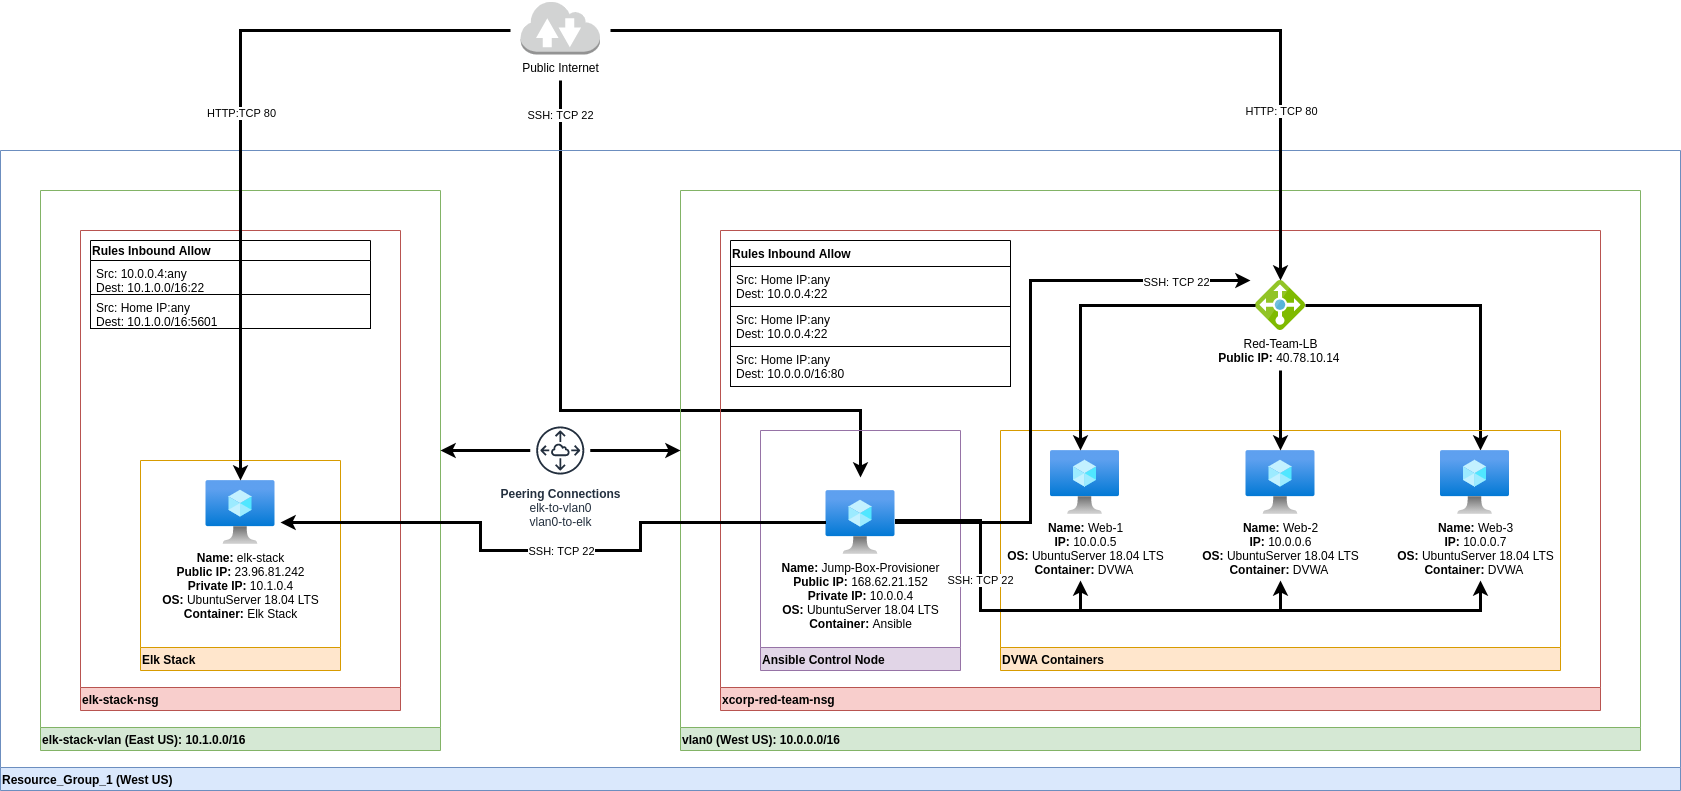

The diagram above was exported from draw.io. Its source (the exported page's mxGraphModel, read from the mxfile embedded in the PNG):
<mxGraphModel dx="926" dy="2078" grid="1" gridSize="10" guides="1" tooltips="1" connect="1" arrows="1" fold="1" page="1" pageScale="1" pageWidth="850" pageHeight="1100" math="0" shadow="0">
  <root>
    <mxCell id="0" />
    <mxCell id="1" parent="0" />
    <mxCell id="fiCSA2lZIgZWb1Xy6RH1-21" value="&lt;b&gt;Name:&amp;nbsp;&lt;/b&gt;elk-stack&lt;br&gt;&lt;b&gt;Public IP:&amp;nbsp;&lt;/b&gt;23.96.81.242&lt;br&gt;&lt;b&gt;Private IP:&lt;/b&gt; 10.1.0.4&lt;br&gt;&lt;b&gt;OS:&amp;nbsp;&lt;/b&gt;UbuntuServer 18.04 LTS&lt;br&gt;&lt;b&gt;Container: &lt;/b&gt;Elk Stack" style="aspect=fixed;html=1;points=[];align=center;image;fontSize=12;image=img/lib/azure2/compute/Virtual_Machine.svg;" parent="1" vertex="1">
      <mxGeometry x="325.5" y="450" width="69" height="64" as="geometry" />
    </mxCell>
    <mxCell id="fiCSA2lZIgZWb1Xy6RH1-89" style="edgeStyle=orthogonalEdgeStyle;rounded=0;orthogonalLoop=1;jettySize=auto;html=1;startArrow=none;startFill=0;fontSize=12;strokeWidth=3;" parent="1" edge="1">
      <mxGeometry relative="1" as="geometry">
        <mxPoint x="980" y="447" as="targetPoint" />
        <Array as="points">
          <mxPoint x="680" y="380" />
          <mxPoint x="980" y="380" />
        </Array>
        <mxPoint x="680" y="50" as="sourcePoint" />
      </mxGeometry>
    </mxCell>
    <mxCell id="4EObzAzV7H_4Zm5RiMsf-54" value="SSH: TCP 22" style="edgeLabel;html=1;align=center;verticalAlign=middle;resizable=0;points=[];" parent="fiCSA2lZIgZWb1Xy6RH1-89" vertex="1" connectable="0">
      <mxGeometry x="-0.9024" y="-1" relative="1" as="geometry">
        <mxPoint as="offset" />
      </mxGeometry>
    </mxCell>
    <mxCell id="fiCSA2lZIgZWb1Xy6RH1-1" value="Public Internet" style="outlineConnect=0;dashed=0;verticalLabelPosition=bottom;verticalAlign=top;align=center;html=1;shape=mxgraph.aws3.internet_2;fillColor=#D2D3D3;gradientColor=none;" parent="1" vertex="1">
      <mxGeometry x="640" y="-30" width="79.5" height="54" as="geometry" />
    </mxCell>
    <mxCell id="fiCSA2lZIgZWb1Xy6RH1-28" value="vlan0 (West US): 10.0.0.0/16" style="swimlane;align=left;direction=west;fillColor=#d5e8d4;strokeColor=#82b366;" parent="1" vertex="1">
      <mxGeometry x="800" y="160" width="960" height="560" as="geometry" />
    </mxCell>
    <mxCell id="fiCSA2lZIgZWb1Xy6RH1-54" value="Ansible Control Node" style="swimlane;align=left;direction=west;fillColor=#e1d5e7;strokeColor=#9673a6;" parent="fiCSA2lZIgZWb1Xy6RH1-28" vertex="1">
      <mxGeometry x="80" y="240" width="200" height="240" as="geometry" />
    </mxCell>
    <mxCell id="fiCSA2lZIgZWb1Xy6RH1-18" value="&lt;b&gt;Name:&amp;nbsp;&lt;/b&gt;Jump-Box-Provisioner&lt;br&gt;&lt;b&gt;Public IP:&lt;/b&gt; 168.62.21.152&lt;br&gt;&lt;b&gt;Private IP:&lt;/b&gt; 10.0.0.4&lt;br&gt;&lt;b&gt;OS: &lt;/b&gt;UbuntuServer 18.04 LTS&lt;br&gt;&lt;b&gt;Container:&lt;/b&gt;&amp;nbsp;Ansible" style="aspect=fixed;html=1;points=[];align=center;image;fontSize=12;image=img/lib/azure2/compute/Virtual_Machine.svg;" parent="fiCSA2lZIgZWb1Xy6RH1-54" vertex="1">
      <mxGeometry x="65.5" y="60" width="69" height="64" as="geometry" />
    </mxCell>
    <mxCell id="fiCSA2lZIgZWb1Xy6RH1-58" value="xcorp-red-team-nsg" style="swimlane;align=left;direction=west;fillColor=#f8cecc;strokeColor=#b85450;" parent="fiCSA2lZIgZWb1Xy6RH1-28" vertex="1">
      <mxGeometry x="40" y="40" width="880" height="480" as="geometry" />
    </mxCell>
    <mxCell id="4EObzAzV7H_4Zm5RiMsf-48" style="edgeStyle=orthogonalEdgeStyle;rounded=0;orthogonalLoop=1;jettySize=auto;html=1;strokeWidth=3;" parent="fiCSA2lZIgZWb1Xy6RH1-58" source="fiCSA2lZIgZWb1Xy6RH1-6" edge="1">
      <mxGeometry relative="1" as="geometry">
        <mxPoint x="760" y="220" as="targetPoint" />
      </mxGeometry>
    </mxCell>
    <mxCell id="fiCSA2lZIgZWb1Xy6RH1-6" value="Red-Team-LB&lt;br&gt;&lt;b&gt;Public IP:&amp;nbsp;&lt;/b&gt;40.78.10.14&amp;nbsp;" style="aspect=fixed;html=1;points=[];align=center;image;fontSize=12;image=img/lib/mscae/Load_Balancer_feature.svg;" parent="fiCSA2lZIgZWb1Xy6RH1-58" vertex="1">
      <mxGeometry x="535" y="50" width="50" height="50" as="geometry" />
    </mxCell>
    <mxCell id="fiCSA2lZIgZWb1Xy6RH1-55" value="DVWA Containers" style="swimlane;align=left;direction=west;fillColor=#ffe6cc;strokeColor=#d79b00;" parent="fiCSA2lZIgZWb1Xy6RH1-58" vertex="1">
      <mxGeometry x="280" y="200" width="560" height="240" as="geometry" />
    </mxCell>
    <mxCell id="fiCSA2lZIgZWb1Xy6RH1-15" value="&lt;b&gt;Name:&amp;nbsp;&lt;/b&gt;Web-1&lt;br&gt;&lt;div&gt;&lt;b&gt;IP:&amp;nbsp;&lt;/b&gt;10.0.0.5&lt;/div&gt;&lt;div&gt;&lt;b&gt;OS:&amp;nbsp;&lt;/b&gt;UbuntuServer 18.04 LTS&lt;/div&gt;&lt;div&gt;&lt;b&gt;Container: &lt;/b&gt;DVWA&amp;nbsp;&lt;/div&gt;" style="aspect=fixed;html=1;points=[];align=center;image;fontSize=12;image=img/lib/azure2/compute/Virtual_Machine.svg;" parent="fiCSA2lZIgZWb1Xy6RH1-55" vertex="1">
      <mxGeometry x="50" y="20" width="69" height="64" as="geometry" />
    </mxCell>
    <mxCell id="fiCSA2lZIgZWb1Xy6RH1-16" value="&lt;b&gt;Name:&amp;nbsp;&lt;/b&gt;Web-2&lt;br&gt;&lt;div&gt;&lt;b&gt;IP:&amp;nbsp;&lt;/b&gt;10.0.0.6&lt;/div&gt;&lt;div&gt;&lt;b&gt;OS:&amp;nbsp;&lt;/b&gt;UbuntuServer 18.04 LTS&lt;/div&gt;&lt;div&gt;&lt;b&gt;Container:&amp;nbsp;&lt;/b&gt;DVWA&amp;nbsp;&lt;br&gt;&lt;/div&gt;" style="aspect=fixed;html=1;points=[];align=center;image;fontSize=12;image=img/lib/azure2/compute/Virtual_Machine.svg;" parent="fiCSA2lZIgZWb1Xy6RH1-55" vertex="1">
      <mxGeometry x="245.5" y="20" width="69" height="64" as="geometry" />
    </mxCell>
    <mxCell id="fiCSA2lZIgZWb1Xy6RH1-17" value="&lt;b&gt;Name:&amp;nbsp;&lt;/b&gt;Web-3&lt;br&gt;&lt;div&gt;&lt;b&gt;IP:&amp;nbsp;&lt;/b&gt;10.0.0.7&lt;/div&gt;&lt;div&gt;&lt;b&gt;OS:&amp;nbsp;&lt;/b&gt;UbuntuServer 18.04 LTS&lt;/div&gt;&lt;div&gt;&lt;b&gt;Container:&amp;nbsp;&lt;/b&gt;DVWA&amp;nbsp;&lt;br&gt;&lt;/div&gt;" style="aspect=fixed;html=1;points=[];align=center;image;fontSize=12;image=img/lib/azure2/compute/Virtual_Machine.svg;" parent="fiCSA2lZIgZWb1Xy6RH1-55" vertex="1">
      <mxGeometry x="440" y="20" width="69" height="64" as="geometry" />
    </mxCell>
    <mxCell id="fiCSA2lZIgZWb1Xy6RH1-80" value="Rules Inbound Allow" style="swimlane;fontStyle=1;childLayout=stackLayout;horizontal=1;startSize=26;fillColor=none;horizontalStack=0;resizeParent=1;resizeParentMax=0;resizeLast=0;collapsible=1;marginBottom=0;align=left;" parent="fiCSA2lZIgZWb1Xy6RH1-58" vertex="1">
      <mxGeometry x="10" y="10" width="280" height="146" as="geometry" />
    </mxCell>
    <mxCell id="4EObzAzV7H_4Zm5RiMsf-42" value="Src: Home IP:any&#10;Dest: 10.0.0.4:22" style="text;fillColor=none;spacingLeft=4;spacingRight=4;overflow=hidden;rotatable=0;points=[[0,0.5],[1,0.5]];portConstraint=eastwest;fontSize=12;strokeColor=#000000;" parent="fiCSA2lZIgZWb1Xy6RH1-80" vertex="1">
      <mxGeometry y="26" width="280" height="40" as="geometry" />
    </mxCell>
    <mxCell id="4EObzAzV7H_4Zm5RiMsf-43" value="Src: Home IP:any&#10;Dest: 10.0.0.4:22" style="text;fillColor=none;spacingLeft=4;spacingRight=4;overflow=hidden;rotatable=0;points=[[0,0.5],[1,0.5]];portConstraint=eastwest;fontSize=12;strokeColor=#000000;" parent="fiCSA2lZIgZWb1Xy6RH1-80" vertex="1">
      <mxGeometry y="66" width="280" height="40" as="geometry" />
    </mxCell>
    <mxCell id="fiCSA2lZIgZWb1Xy6RH1-82" value="Src: Home IP:any&#10;Dest: 10.0.0.0/16:80" style="text;fillColor=none;align=left;verticalAlign=top;spacingLeft=4;spacingRight=4;overflow=hidden;rotatable=0;points=[[0,0.5],[1,0.5]];portConstraint=eastwest;strokeColor=#000000;" parent="fiCSA2lZIgZWb1Xy6RH1-80" vertex="1">
      <mxGeometry y="106" width="280" height="40" as="geometry" />
    </mxCell>
    <mxCell id="4EObzAzV7H_4Zm5RiMsf-1" style="edgeStyle=orthogonalEdgeStyle;rounded=0;orthogonalLoop=1;jettySize=auto;html=1;strokeWidth=3;" parent="fiCSA2lZIgZWb1Xy6RH1-28" source="fiCSA2lZIgZWb1Xy6RH1-18" edge="1">
      <mxGeometry relative="1" as="geometry">
        <mxPoint x="800" y="390" as="targetPoint" />
        <Array as="points">
          <mxPoint x="300" y="332" />
          <mxPoint x="300" y="420" />
          <mxPoint x="800" y="420" />
        </Array>
      </mxGeometry>
    </mxCell>
    <mxCell id="4EObzAzV7H_4Zm5RiMsf-2" style="edgeStyle=orthogonalEdgeStyle;rounded=0;orthogonalLoop=1;jettySize=auto;html=1;strokeWidth=3;" parent="fiCSA2lZIgZWb1Xy6RH1-28" source="fiCSA2lZIgZWb1Xy6RH1-18" edge="1">
      <mxGeometry relative="1" as="geometry">
        <mxPoint x="600" y="390" as="targetPoint" />
        <Array as="points">
          <mxPoint x="300" y="330" />
          <mxPoint x="300" y="420" />
          <mxPoint x="600" y="420" />
        </Array>
      </mxGeometry>
    </mxCell>
    <mxCell id="4EObzAzV7H_4Zm5RiMsf-3" style="edgeStyle=orthogonalEdgeStyle;rounded=0;orthogonalLoop=1;jettySize=auto;html=1;strokeWidth=3;" parent="fiCSA2lZIgZWb1Xy6RH1-28" source="fiCSA2lZIgZWb1Xy6RH1-18" edge="1">
      <mxGeometry relative="1" as="geometry">
        <mxPoint x="400" y="390" as="targetPoint" />
        <Array as="points">
          <mxPoint x="300" y="332" />
          <mxPoint x="300" y="420" />
          <mxPoint x="400" y="420" />
          <mxPoint x="400" y="390" />
        </Array>
      </mxGeometry>
    </mxCell>
    <mxCell id="4EObzAzV7H_4Zm5RiMsf-18" value="SSH: TCP 22" style="edgeLabel;html=1;align=center;verticalAlign=middle;resizable=0;points=[];" parent="4EObzAzV7H_4Zm5RiMsf-3" vertex="1" connectable="0">
      <mxGeometry x="-0.061" y="-1" relative="1" as="geometry">
        <mxPoint y="1" as="offset" />
      </mxGeometry>
    </mxCell>
    <mxCell id="fiCSA2lZIgZWb1Xy6RH1-29" value="elk-stack-vlan (East US): 10.1.0.0/16" style="swimlane;align=left;direction=west;fillColor=#d5e8d4;strokeColor=#82b366;" parent="1" vertex="1">
      <mxGeometry x="160" y="160" width="400" height="560" as="geometry" />
    </mxCell>
    <mxCell id="fiCSA2lZIgZWb1Xy6RH1-59" value="elk-stack-nsg" style="swimlane;align=left;direction=west;fillColor=#f8cecc;strokeColor=#b85450;" parent="fiCSA2lZIgZWb1Xy6RH1-29" vertex="1">
      <mxGeometry x="40" y="40" width="320" height="480" as="geometry" />
    </mxCell>
    <mxCell id="fiCSA2lZIgZWb1Xy6RH1-56" value="Elk Stack" style="swimlane;align=left;direction=west;fillColor=#ffe6cc;strokeColor=#d79b00;" parent="fiCSA2lZIgZWb1Xy6RH1-59" vertex="1">
      <mxGeometry x="60" y="230" width="200" height="210" as="geometry" />
    </mxCell>
    <mxCell id="fiCSA2lZIgZWb1Xy6RH1-70" value="Rules Inbound Allow" style="swimlane;fontStyle=1;childLayout=stackLayout;horizontal=1;startSize=20;fillColor=none;horizontalStack=0;resizeParent=1;resizeParentMax=0;resizeLast=0;collapsible=1;marginBottom=0;align=left;" parent="fiCSA2lZIgZWb1Xy6RH1-59" vertex="1">
      <mxGeometry x="10" y="10" width="280" height="88" as="geometry" />
    </mxCell>
    <mxCell id="fiCSA2lZIgZWb1Xy6RH1-72" value="Src: 10.0.0.4:any&#10;Dest: 10.1.0.0/16:22" style="text;strokeColor=none;fillColor=none;align=left;verticalAlign=top;spacingLeft=4;spacingRight=4;overflow=hidden;rotatable=0;points=[[0,0.5],[1,0.5]];portConstraint=eastwest;" parent="fiCSA2lZIgZWb1Xy6RH1-70" vertex="1">
      <mxGeometry y="20" width="280" height="34" as="geometry" />
    </mxCell>
    <mxCell id="fiCSA2lZIgZWb1Xy6RH1-73" value="Src: Home IP:any&#10;Dest: 10.1.0.0/16:5601" style="text;fillColor=none;align=left;verticalAlign=top;spacingLeft=4;spacingRight=4;overflow=hidden;rotatable=0;points=[[0,0.5],[1,0.5]];portConstraint=eastwest;strokeColor=#000000;" parent="fiCSA2lZIgZWb1Xy6RH1-70" vertex="1">
      <mxGeometry y="54" width="280" height="34" as="geometry" />
    </mxCell>
    <mxCell id="fiCSA2lZIgZWb1Xy6RH1-30" value="Resource_Group_1 (West US)" style="swimlane;align=left;direction=west;fillColor=#dae8fc;strokeColor=#6c8ebf;" parent="1" vertex="1">
      <mxGeometry x="120" y="120" width="1680" height="640" as="geometry" />
    </mxCell>
    <mxCell id="fiCSA2lZIgZWb1Xy6RH1-60" value="&lt;b&gt;Peering Connections&lt;/b&gt;&lt;br&gt;elk-to-vlan0&lt;br&gt;vlan0-to-elk" style="outlineConnect=0;fontColor=#232F3E;gradientColor=none;strokeColor=#232F3E;fillColor=#ffffff;dashed=0;verticalLabelPosition=bottom;verticalAlign=top;align=center;html=1;fontSize=12;fontStyle=0;aspect=fixed;shape=mxgraph.aws4.resourceIcon;resIcon=mxgraph.aws4.peering;" parent="fiCSA2lZIgZWb1Xy6RH1-30" vertex="1">
      <mxGeometry x="529.75" y="270" width="60" height="60" as="geometry" />
    </mxCell>
    <mxCell id="fiCSA2lZIgZWb1Xy6RH1-40" style="edgeStyle=orthogonalEdgeStyle;rounded=0;orthogonalLoop=1;jettySize=auto;html=1;startArrow=none;startFill=0;strokeWidth=3;" parent="1" edge="1">
      <mxGeometry relative="1" as="geometry">
        <mxPoint x="730" as="sourcePoint" />
        <mxPoint x="1400" y="250" as="targetPoint" />
      </mxGeometry>
    </mxCell>
    <mxCell id="4EObzAzV7H_4Zm5RiMsf-53" value="HTTP: TCP 80" style="edgeLabel;html=1;align=center;verticalAlign=middle;resizable=0;points=[];" parent="fiCSA2lZIgZWb1Xy6RH1-40" vertex="1" connectable="0">
      <mxGeometry x="0.6304" relative="1" as="geometry">
        <mxPoint as="offset" />
      </mxGeometry>
    </mxCell>
    <mxCell id="4EObzAzV7H_4Zm5RiMsf-46" style="edgeStyle=orthogonalEdgeStyle;rounded=0;orthogonalLoop=1;jettySize=auto;html=1;strokeWidth=3;" parent="1" source="fiCSA2lZIgZWb1Xy6RH1-18" edge="1">
      <mxGeometry relative="1" as="geometry">
        <mxPoint x="1370" y="250" as="targetPoint" />
        <Array as="points">
          <mxPoint x="1150" y="492" />
          <mxPoint x="1150" y="250" />
        </Array>
      </mxGeometry>
    </mxCell>
    <mxCell id="4EObzAzV7H_4Zm5RiMsf-51" value="SSH: TCP 22" style="edgeLabel;html=1;align=center;verticalAlign=middle;resizable=0;points=[];" parent="4EObzAzV7H_4Zm5RiMsf-46" vertex="1" connectable="0">
      <mxGeometry x="0.749" y="-1" relative="1" as="geometry">
        <mxPoint as="offset" />
      </mxGeometry>
    </mxCell>
    <mxCell id="4EObzAzV7H_4Zm5RiMsf-49" style="edgeStyle=orthogonalEdgeStyle;rounded=0;orthogonalLoop=1;jettySize=auto;html=1;strokeWidth=3;" parent="1" edge="1">
      <mxGeometry relative="1" as="geometry">
        <mxPoint x="1400" y="420" as="targetPoint" />
        <mxPoint x="1400" y="340" as="sourcePoint" />
      </mxGeometry>
    </mxCell>
    <mxCell id="4EObzAzV7H_4Zm5RiMsf-50" style="edgeStyle=orthogonalEdgeStyle;rounded=0;orthogonalLoop=1;jettySize=auto;html=1;strokeWidth=3;" parent="1" source="fiCSA2lZIgZWb1Xy6RH1-6" edge="1">
      <mxGeometry relative="1" as="geometry">
        <mxPoint x="1200" y="420" as="targetPoint" />
      </mxGeometry>
    </mxCell>
    <mxCell id="4EObzAzV7H_4Zm5RiMsf-55" style="edgeStyle=orthogonalEdgeStyle;rounded=0;orthogonalLoop=1;jettySize=auto;html=1;startArrow=none;startFill=0;strokeWidth=3;" parent="1" target="fiCSA2lZIgZWb1Xy6RH1-21" edge="1">
      <mxGeometry relative="1" as="geometry">
        <mxPoint x="630" as="sourcePoint" />
        <mxPoint x="360" y="490" as="targetPoint" />
      </mxGeometry>
    </mxCell>
    <mxCell id="4EObzAzV7H_4Zm5RiMsf-63" value="HTTP:TCP 80" style="edgeLabel;html=1;align=center;verticalAlign=middle;resizable=0;points=[];" parent="4EObzAzV7H_4Zm5RiMsf-55" vertex="1" connectable="0">
      <mxGeometry x="-0.0222" relative="1" as="geometry">
        <mxPoint as="offset" />
      </mxGeometry>
    </mxCell>
    <mxCell id="4EObzAzV7H_4Zm5RiMsf-59" style="edgeStyle=orthogonalEdgeStyle;rounded=0;orthogonalLoop=1;jettySize=auto;html=1;strokeWidth=3;" parent="1" edge="1">
      <mxGeometry relative="1" as="geometry">
        <mxPoint x="400" y="492" as="targetPoint" />
        <mxPoint x="945.5" y="492" as="sourcePoint" />
        <Array as="points">
          <mxPoint x="760" y="492" />
          <mxPoint x="760" y="520" />
          <mxPoint x="600" y="520" />
          <mxPoint x="600" y="492" />
        </Array>
      </mxGeometry>
    </mxCell>
    <mxCell id="4EObzAzV7H_4Zm5RiMsf-62" value="SSH: TCP 22" style="edgeLabel;html=1;align=center;verticalAlign=middle;resizable=0;points=[];" parent="4EObzAzV7H_4Zm5RiMsf-59" vertex="1" connectable="0">
      <mxGeometry x="-0.0607" y="1" relative="1" as="geometry">
        <mxPoint x="-11.5" y="-1" as="offset" />
      </mxGeometry>
    </mxCell>
    <mxCell id="4EObzAzV7H_4Zm5RiMsf-65" style="edgeStyle=orthogonalEdgeStyle;rounded=0;orthogonalLoop=1;jettySize=auto;html=1;startArrow=none;startFill=0;strokeWidth=3;" parent="1" source="fiCSA2lZIgZWb1Xy6RH1-60" edge="1">
      <mxGeometry relative="1" as="geometry">
        <mxPoint x="560" y="420" as="targetPoint" />
      </mxGeometry>
    </mxCell>
    <mxCell id="4EObzAzV7H_4Zm5RiMsf-66" style="edgeStyle=orthogonalEdgeStyle;rounded=0;orthogonalLoop=1;jettySize=auto;html=1;startArrow=none;startFill=0;strokeWidth=3;" parent="1" source="fiCSA2lZIgZWb1Xy6RH1-60" edge="1">
      <mxGeometry relative="1" as="geometry">
        <mxPoint x="800" y="420" as="targetPoint" />
      </mxGeometry>
    </mxCell>
  </root>
</mxGraphModel>